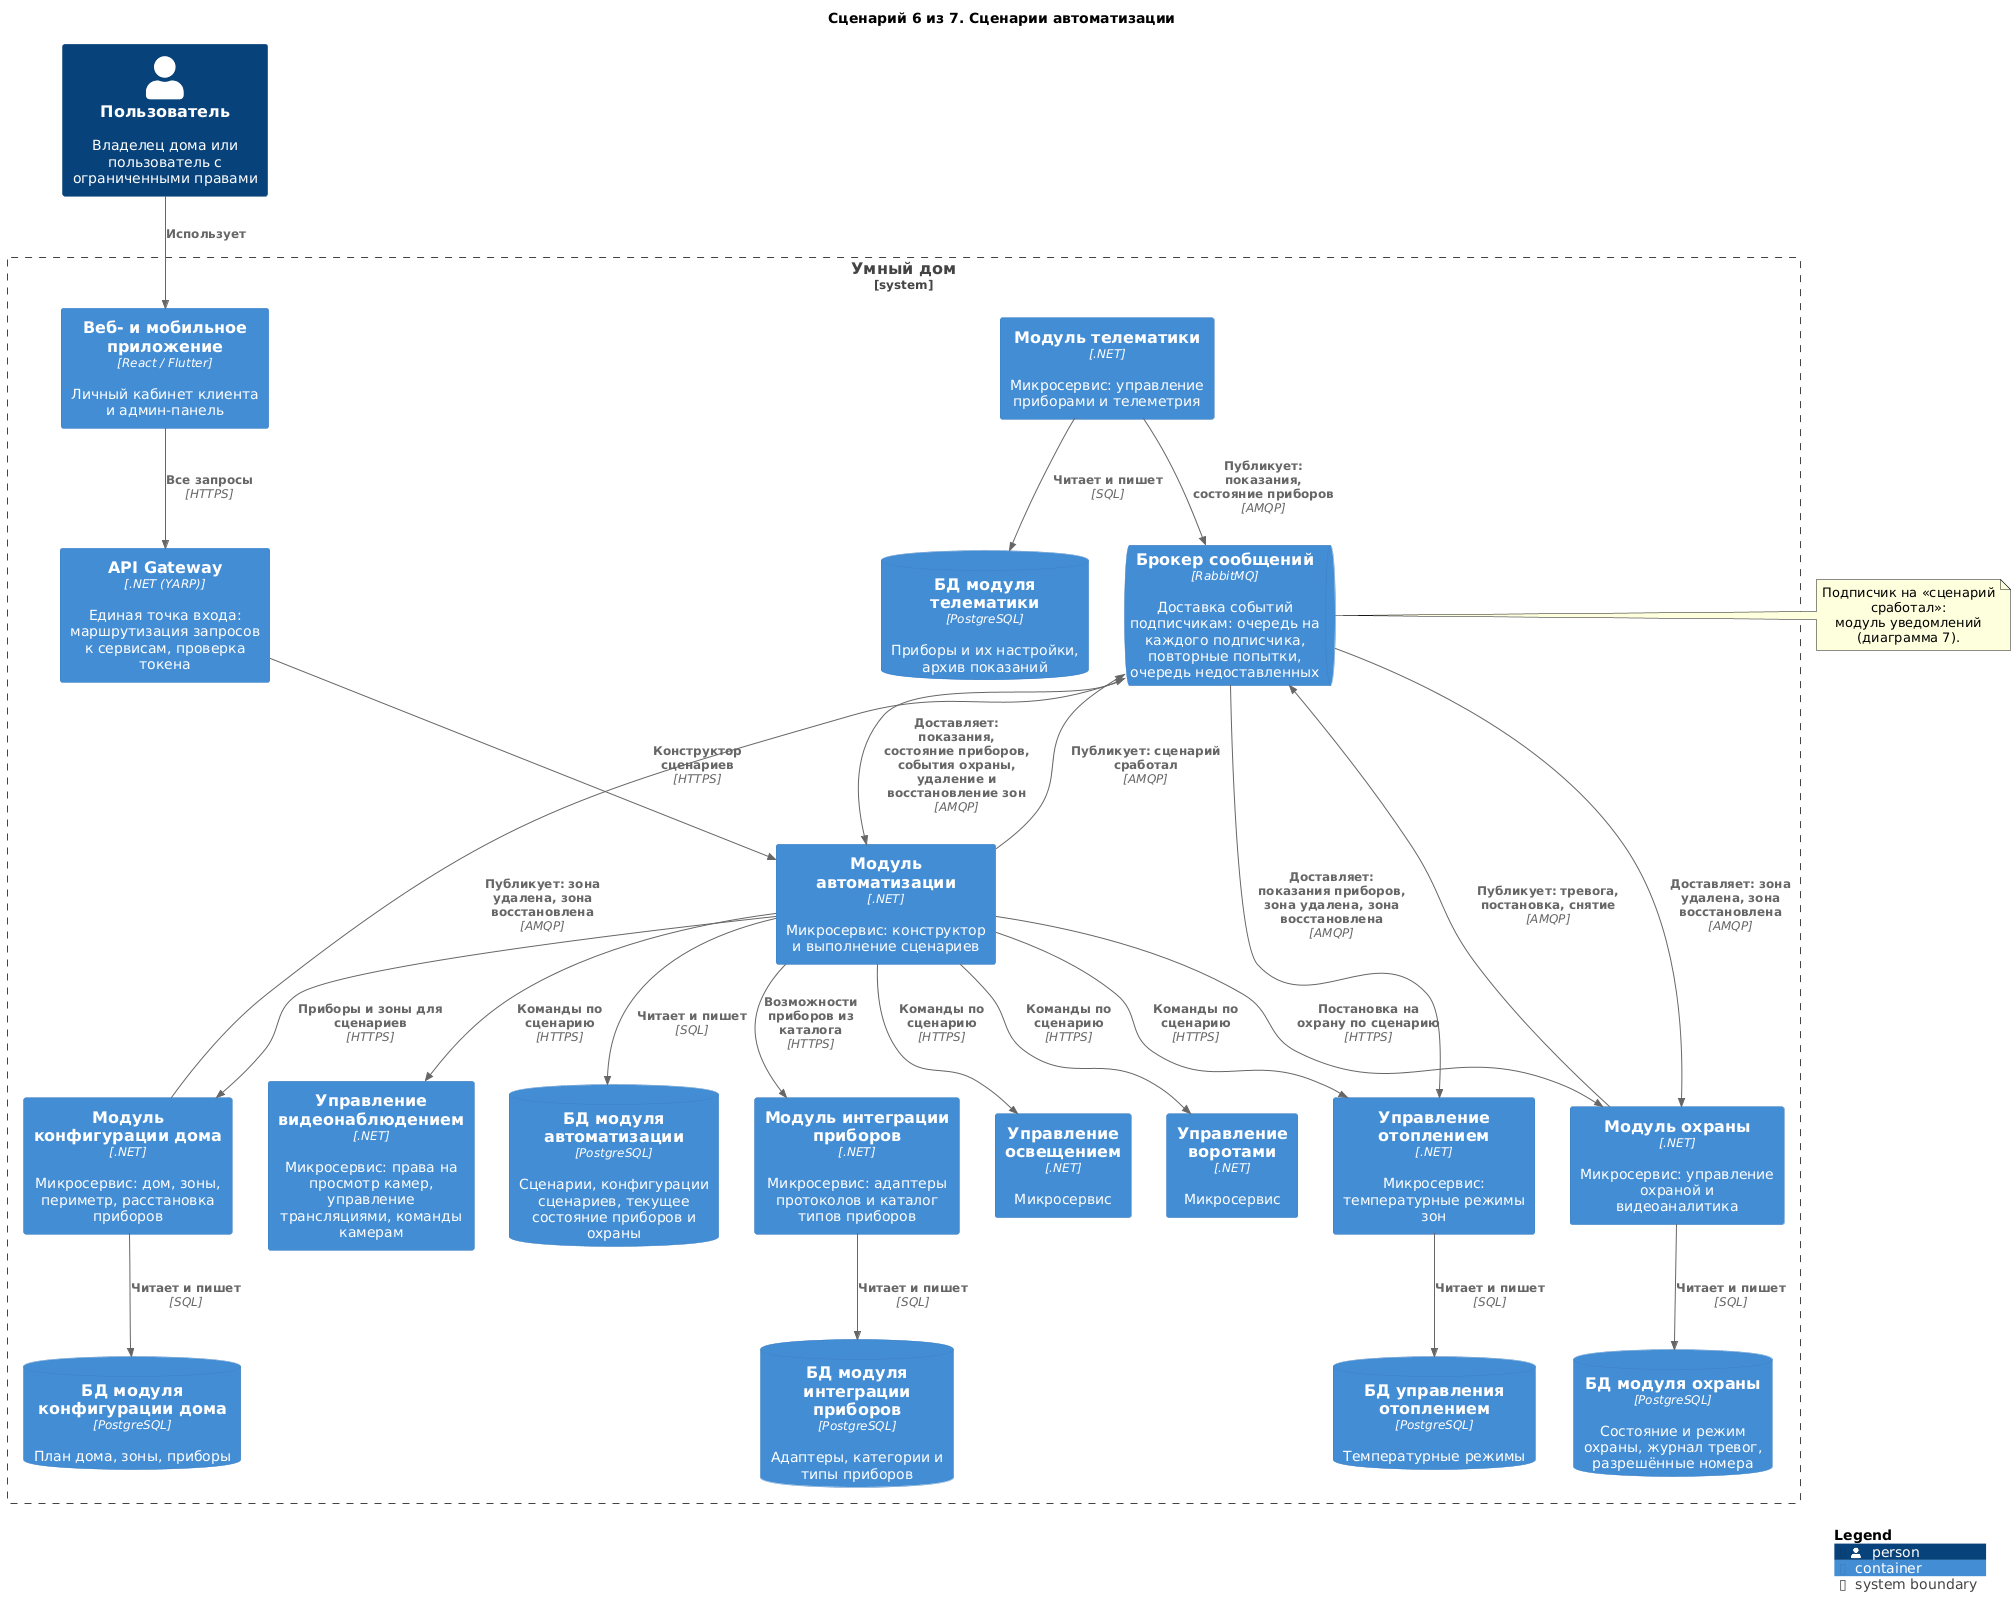

The diagram above was rendered by PlantUML. Its source (embedded in the PNG):
@startuml 06-automation
!include <C4/C4_Container>

title Сценарий 6 из 7. Сценарии автоматизации

Person(user, "Пользователь", "Владелец дома или пользователь с ограниченными правами")

System_Boundary(Warmhouse, "Умный дом") {
    Container(apps, "Веб- и мобильное приложение", "React / Flutter", "Личный кабинет клиента и админ-панель")
    Container(Gateway, "API Gateway", ".NET (YARP)", "Единая точка входа: маршрутизация запросов к сервисам, проверка токена")
    Container(Automation, "Модуль автоматизации", ".NET", "Микросервис: конструктор и выполнение сценариев")
    Container(HouseConfigurator, "Модуль конфигурации дома", ".NET", "Микросервис: дом, зоны, периметр, расстановка приборов")
    Container(DeviceIntegration, "Модуль интеграции приборов", ".NET", "Микросервис: адаптеры протоколов и каталог типов приборов")
    Container(Heating, "Управление отоплением", ".NET", "Микросервис: температурные режимы зон")
    Container(Lighting, "Управление освещением", ".NET", "Микросервис")
    Container(GateControl, "Управление воротами", ".NET", "Микросервис")
    Container(VideoControl, "Управление видеонаблюдением", ".NET", "Микросервис: права на просмотр камер, управление трансляциями, команды камерам")
    Container(Security, "Модуль охраны", ".NET", "Микросервис: управление охраной и видеоаналитика")
    Container(Telematics, "Модуль телематики", ".NET", "Микросервис: управление приборами и телеметрия")
    ContainerQueue(Broker, "Брокер сообщений", "RabbitMQ", "Доставка событий подписчикам: очередь на каждого подписчика, повторные попытки, очередь недоставленных")
    ContainerDb(dbHeating, "БД управления отоплением", "PostgreSQL", "Температурные режимы")
    ContainerDb(dbSecurity, "БД модуля охраны", "PostgreSQL", "Состояние и режим охраны, журнал тревог, разрешённые номера")
    ContainerDb(dbTelematics, "БД модуля телематики", "PostgreSQL", "Приборы и их настройки, архив показаний")
    ContainerDb(dbDIS, "БД модуля интеграции приборов", "PostgreSQL", "Адаптеры, категории и типы приборов")
    ContainerDb(dbAuto, "БД модуля автоматизации", "PostgreSQL", "Сценарии, конфигурации сценариев, текущее состояние приборов и охраны")
    ContainerDb(dbHC, "БД модуля конфигурации дома", "PostgreSQL", "План дома, зоны, приборы")
}


Rel(user, apps, "Использует")
Rel(apps, Gateway, "Все запросы", "HTTPS")
Rel(Gateway, Automation, "Конструктор сценариев", "HTTPS")
Rel(Automation, HouseConfigurator, "Приборы и зоны для сценариев", "HTTPS")
Rel(Automation, DeviceIntegration, "Возможности приборов из каталога", "HTTPS")
Rel(Automation, Heating, "Команды по сценарию", "HTTPS")
Rel(Automation, Lighting, "Команды по сценарию", "HTTPS")
Rel(Automation, GateControl, "Команды по сценарию", "HTTPS")
Rel(Automation, VideoControl, "Команды по сценарию", "HTTPS")
Rel(Automation, Security, "Постановка на охрану по сценарию", "HTTPS")
Rel(Telematics, Broker, "Публикует: показания, состояние приборов", "AMQP")
Rel(Security, Broker, "Публикует: тревога, постановка, снятие", "AMQP")
Rel(Broker, Automation, "Доставляет: показания, состояние приборов, события охраны, удаление и восстановление зон", "AMQP")
Rel(Automation, Broker, "Публикует: сценарий сработал", "AMQP")

note right of Broker
  Подписчик на «сценарий сработал»:
  модуль уведомлений (диаграмма 7).
end note

Rel(Heating, dbHeating, "Читает и пишет", "SQL")
Rel(Security, dbSecurity, "Читает и пишет", "SQL")
Rel(Telematics, dbTelematics, "Читает и пишет", "SQL")
Rel(DeviceIntegration, dbDIS, "Читает и пишет", "SQL")
Rel(Automation, dbAuto, "Читает и пишет", "SQL")
Rel(HouseConfigurator, dbHC, "Читает и пишет", "SQL")
Rel(HouseConfigurator, Broker, "Публикует: зона удалена, зона восстановлена", "AMQP")
Rel(Broker, Heating, "Доставляет: показания приборов, зона удалена, зона восстановлена", "AMQP")
Rel(Broker, Security, "Доставляет: зона удалена, зона восстановлена", "AMQP")

SHOW_LEGEND()
@enduml